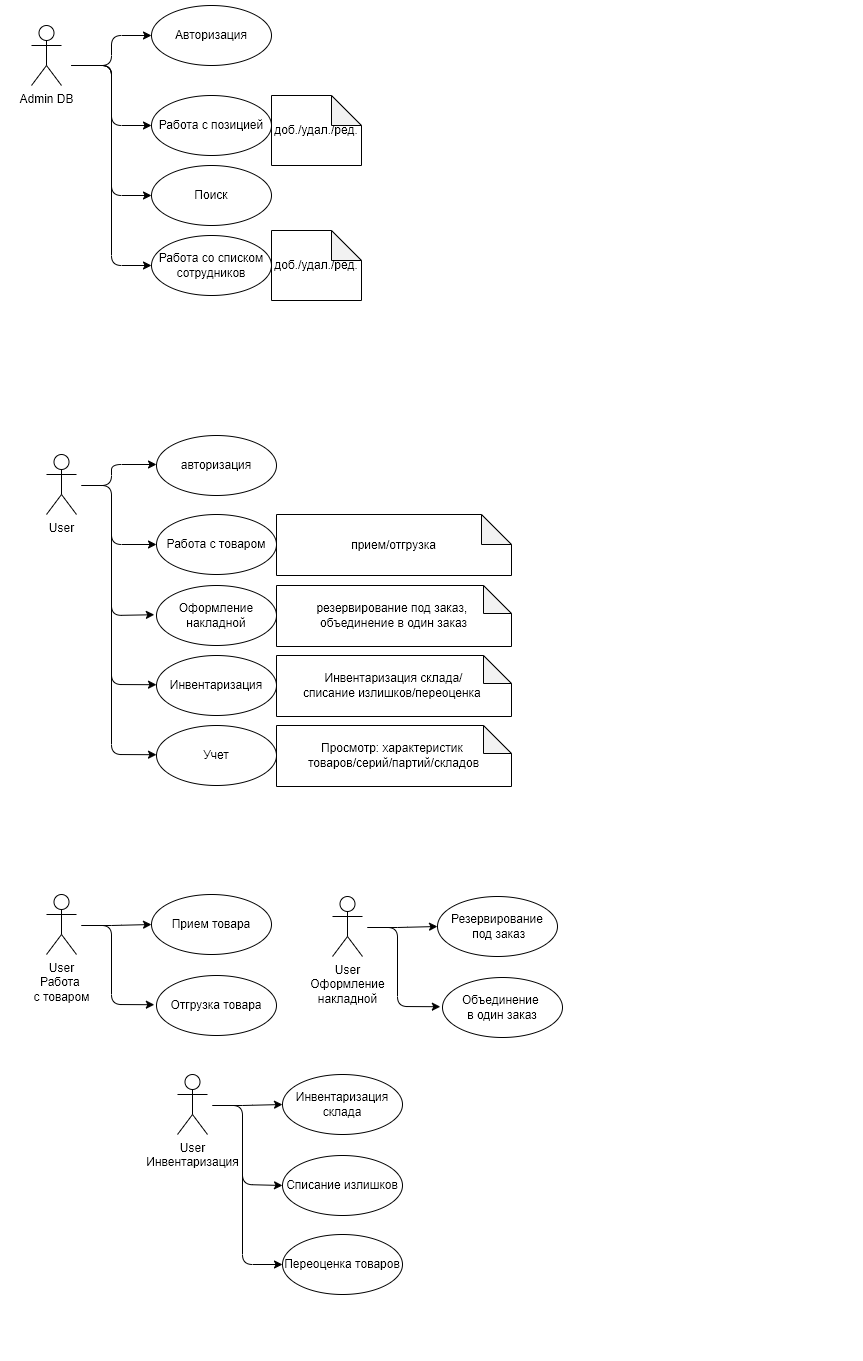

The diagram above was exported from draw.io. Its source (the exported page's mxGraphModel, read from the mxfile embedded in the PNG):
<mxGraphModel dx="1324" dy="762" grid="1" gridSize="10" guides="1" tooltips="1" connect="1" arrows="1" fold="1" page="1" pageScale="1" pageWidth="827" pageHeight="1169" math="0" shadow="0">
  <root>
    <mxCell id="0" />
    <mxCell id="1" parent="0" />
    <mxCell id="aKmVoqfhvjkhrLgwrS5d-1" value="Admin DB&lt;br&gt;" style="shape=umlActor;verticalLabelPosition=bottom;verticalAlign=top;html=1;outlineConnect=0;" parent="1" vertex="1">
      <mxGeometry x="80" y="80" width="30" height="60" as="geometry" />
    </mxCell>
    <mxCell id="aKmVoqfhvjkhrLgwrS5d-3" value="Авторизация" style="ellipse;whiteSpace=wrap;html=1;" parent="1" vertex="1">
      <mxGeometry x="200" y="60" width="120" height="60" as="geometry" />
    </mxCell>
    <mxCell id="aKmVoqfhvjkhrLgwrS5d-5" value="Работа с позицией" style="ellipse;whiteSpace=wrap;html=1;" parent="1" vertex="1">
      <mxGeometry x="200" y="150" width="120" height="60" as="geometry" />
    </mxCell>
    <mxCell id="aKmVoqfhvjkhrLgwrS5d-6" value="" style="endArrow=classic;html=1;entryX=0;entryY=0.5;entryDx=0;entryDy=0;" parent="1" target="aKmVoqfhvjkhrLgwrS5d-3" edge="1">
      <mxGeometry width="50" height="50" relative="1" as="geometry">
        <mxPoint x="120" y="120" as="sourcePoint" />
        <mxPoint x="180" y="60" as="targetPoint" />
        <Array as="points">
          <mxPoint x="160" y="120" />
          <mxPoint x="160" y="90" />
        </Array>
      </mxGeometry>
    </mxCell>
    <mxCell id="aKmVoqfhvjkhrLgwrS5d-8" value="" style="endArrow=classic;html=1;entryX=0;entryY=0.5;entryDx=0;entryDy=0;" parent="1" target="aKmVoqfhvjkhrLgwrS5d-5" edge="1">
      <mxGeometry width="50" height="50" relative="1" as="geometry">
        <mxPoint x="120" y="120" as="sourcePoint" />
        <mxPoint x="220" y="60" as="targetPoint" />
        <Array as="points">
          <mxPoint x="160" y="120" />
          <mxPoint x="160" y="180" />
        </Array>
      </mxGeometry>
    </mxCell>
    <mxCell id="aKmVoqfhvjkhrLgwrS5d-9" value="доб./удал./ред." style="shape=note;whiteSpace=wrap;html=1;backgroundOutline=1;darkOpacity=0.05;" parent="1" vertex="1">
      <mxGeometry x="320" y="150" width="90" height="70" as="geometry" />
    </mxCell>
    <mxCell id="aKmVoqfhvjkhrLgwrS5d-16" value="Поиск" style="ellipse;whiteSpace=wrap;html=1;" parent="1" vertex="1">
      <mxGeometry x="200" y="220" width="120" height="60" as="geometry" />
    </mxCell>
    <mxCell id="aKmVoqfhvjkhrLgwrS5d-22" value="" style="endArrow=classic;html=1;entryX=0;entryY=0.5;entryDx=0;entryDy=0;" parent="1" target="aKmVoqfhvjkhrLgwrS5d-16" edge="1">
      <mxGeometry width="50" height="50" relative="1" as="geometry">
        <mxPoint x="120" y="120" as="sourcePoint" />
        <mxPoint x="200" y="200" as="targetPoint" />
        <Array as="points">
          <mxPoint x="160" y="120" />
          <mxPoint x="160" y="250" />
        </Array>
      </mxGeometry>
    </mxCell>
    <mxCell id="aKmVoqfhvjkhrLgwrS5d-23" value="Работа со списком сотрудников" style="ellipse;whiteSpace=wrap;html=1;" parent="1" vertex="1">
      <mxGeometry x="200" y="290" width="120" height="60" as="geometry" />
    </mxCell>
    <mxCell id="aKmVoqfhvjkhrLgwrS5d-24" value="" style="endArrow=classic;html=1;entryX=0;entryY=0.5;entryDx=0;entryDy=0;" parent="1" target="aKmVoqfhvjkhrLgwrS5d-23" edge="1">
      <mxGeometry width="50" height="50" relative="1" as="geometry">
        <mxPoint x="120" y="120" as="sourcePoint" />
        <mxPoint x="210" y="260.0000000000001" as="targetPoint" />
        <Array as="points">
          <mxPoint x="160" y="120" />
          <mxPoint x="160" y="320" />
        </Array>
      </mxGeometry>
    </mxCell>
    <mxCell id="aKmVoqfhvjkhrLgwrS5d-25" value="доб./удал./ред." style="shape=note;whiteSpace=wrap;html=1;backgroundOutline=1;darkOpacity=0.05;" parent="1" vertex="1">
      <mxGeometry x="320" y="285" width="90" height="70" as="geometry" />
    </mxCell>
    <mxCell id="v0MZFj5EX41BI2v4tYzO-1" value="User" style="shape=umlActor;verticalLabelPosition=bottom;verticalAlign=top;html=1;outlineConnect=0;" parent="1" vertex="1">
      <mxGeometry x="95" y="509" width="30" height="60" as="geometry" />
    </mxCell>
    <mxCell id="v0MZFj5EX41BI2v4tYzO-3" value="авторизация" style="ellipse;whiteSpace=wrap;html=1;" parent="1" vertex="1">
      <mxGeometry x="205" y="490" width="120" height="60" as="geometry" />
    </mxCell>
    <mxCell id="v0MZFj5EX41BI2v4tYzO-6" value="Работа с товаром" style="ellipse;whiteSpace=wrap;html=1;" parent="1" vertex="1">
      <mxGeometry x="205" y="569" width="120" height="60" as="geometry" />
    </mxCell>
    <mxCell id="v0MZFj5EX41BI2v4tYzO-7" value="прием/отгрузка" style="shape=note;whiteSpace=wrap;html=1;backgroundOutline=1;darkOpacity=0.05;" parent="1" vertex="1">
      <mxGeometry x="325" y="569" width="235" height="61" as="geometry" />
    </mxCell>
    <mxCell id="v0MZFj5EX41BI2v4tYzO-9" value="Оформление накладной" style="ellipse;whiteSpace=wrap;html=1;" parent="1" vertex="1">
      <mxGeometry x="205" y="640" width="120" height="60" as="geometry" />
    </mxCell>
    <mxCell id="v0MZFj5EX41BI2v4tYzO-10" value="резервирование под заказ, &lt;br&gt;объединение в один заказ" style="shape=note;whiteSpace=wrap;html=1;backgroundOutline=1;darkOpacity=0.05;size=28;" parent="1" vertex="1">
      <mxGeometry x="325" y="640" width="235" height="61" as="geometry" />
    </mxCell>
    <mxCell id="v0MZFj5EX41BI2v4tYzO-11" value="Инвентаризация" style="ellipse;whiteSpace=wrap;html=1;" parent="1" vertex="1">
      <mxGeometry x="205" y="710" width="120" height="60" as="geometry" />
    </mxCell>
    <mxCell id="v0MZFj5EX41BI2v4tYzO-12" value="Инвентаризация склада/&lt;br&gt;списание излишков/переоценка&amp;nbsp;" style="shape=note;whiteSpace=wrap;html=1;backgroundOutline=1;darkOpacity=0.05;size=28;" parent="1" vertex="1">
      <mxGeometry x="325" y="710" width="235" height="61" as="geometry" />
    </mxCell>
    <mxCell id="v0MZFj5EX41BI2v4tYzO-13" value="Учет" style="ellipse;whiteSpace=wrap;html=1;" parent="1" vertex="1">
      <mxGeometry x="205" y="780" width="120" height="60" as="geometry" />
    </mxCell>
    <mxCell id="v0MZFj5EX41BI2v4tYzO-14" value="Просмотр: характеристик &lt;br&gt;товаров/серий/партий/складов" style="shape=note;whiteSpace=wrap;html=1;backgroundOutline=1;darkOpacity=0.05;size=28;" parent="1" vertex="1">
      <mxGeometry x="325" y="780" width="235" height="61" as="geometry" />
    </mxCell>
    <mxCell id="v0MZFj5EX41BI2v4tYzO-15" value="" style="endArrow=classic;html=1;entryX=0;entryY=0.5;entryDx=0;entryDy=0;jumpStyle=none;endFill=1;" parent="1" target="v0MZFj5EX41BI2v4tYzO-6" edge="1">
      <mxGeometry width="50" height="50" relative="1" as="geometry">
        <mxPoint x="130" y="540" as="sourcePoint" />
        <mxPoint x="170" y="540" as="targetPoint" />
        <Array as="points">
          <mxPoint x="160" y="540" />
          <mxPoint x="160" y="599" />
        </Array>
      </mxGeometry>
    </mxCell>
    <mxCell id="v0MZFj5EX41BI2v4tYzO-16" value="" style="endArrow=classic;html=1;entryX=-0.018;entryY=0.487;entryDx=0;entryDy=0;jumpStyle=none;endFill=1;entryPerimeter=0;" parent="1" target="v0MZFj5EX41BI2v4tYzO-9" edge="1">
      <mxGeometry width="50" height="50" relative="1" as="geometry">
        <mxPoint x="160" y="550" as="sourcePoint" />
        <mxPoint x="205" y="609" as="targetPoint" />
        <Array as="points">
          <mxPoint x="160" y="550" />
          <mxPoint x="160" y="670" />
        </Array>
      </mxGeometry>
    </mxCell>
    <mxCell id="v0MZFj5EX41BI2v4tYzO-17" value="" style="endArrow=classic;html=1;entryX=-0.018;entryY=0.487;entryDx=0;entryDy=0;jumpStyle=none;endFill=1;entryPerimeter=0;" parent="1" edge="1">
      <mxGeometry width="50" height="50" relative="1" as="geometry">
        <mxPoint x="160" y="610" as="sourcePoint" />
        <mxPoint x="204.99999999999991" y="739.22" as="targetPoint" />
        <Array as="points">
          <mxPoint x="160" y="620" />
          <mxPoint x="160" y="739" />
        </Array>
      </mxGeometry>
    </mxCell>
    <mxCell id="v0MZFj5EX41BI2v4tYzO-19" value="" style="endArrow=classic;html=1;entryX=-0.018;entryY=0.487;entryDx=0;entryDy=0;jumpStyle=none;endFill=1;entryPerimeter=0;" parent="1" edge="1">
      <mxGeometry width="50" height="50" relative="1" as="geometry">
        <mxPoint x="160" y="680" as="sourcePoint" />
        <mxPoint x="204.9999999999999" y="809.22" as="targetPoint" />
        <Array as="points">
          <mxPoint x="160" y="690" />
          <mxPoint x="160" y="809" />
        </Array>
      </mxGeometry>
    </mxCell>
    <mxCell id="zuPvedBqc0ptEJBBLVzb-3" value="" style="endArrow=classic;html=1;entryX=0;entryY=0.5;entryDx=0;entryDy=0;jumpStyle=none;endFill=1;" edge="1" parent="1">
      <mxGeometry width="50" height="50" relative="1" as="geometry">
        <mxPoint x="130" y="540" as="sourcePoint" />
        <mxPoint x="204.99999999999972" y="519" as="targetPoint" />
        <Array as="points">
          <mxPoint x="160" y="540" />
          <mxPoint x="160" y="519" />
        </Array>
      </mxGeometry>
    </mxCell>
    <mxCell id="zuPvedBqc0ptEJBBLVzb-4" value="User&lt;br&gt;Работа &lt;br&gt;с товаром" style="shape=umlActor;verticalLabelPosition=bottom;verticalAlign=top;html=1;outlineConnect=0;" vertex="1" parent="1">
      <mxGeometry x="95" y="949" width="30" height="60" as="geometry" />
    </mxCell>
    <mxCell id="zuPvedBqc0ptEJBBLVzb-6" value="Прием товара" style="ellipse;whiteSpace=wrap;html=1;" vertex="1" parent="1">
      <mxGeometry x="200" y="949" width="120" height="60" as="geometry" />
    </mxCell>
    <mxCell id="zuPvedBqc0ptEJBBLVzb-8" value="Отгрузка товара" style="ellipse;whiteSpace=wrap;html=1;" vertex="1" parent="1">
      <mxGeometry x="205" y="1030" width="120" height="60" as="geometry" />
    </mxCell>
    <mxCell id="zuPvedBqc0ptEJBBLVzb-14" value="" style="endArrow=classic;html=1;entryX=0;entryY=0.5;entryDx=0;entryDy=0;jumpStyle=none;endFill=1;" edge="1" parent="1" target="zuPvedBqc0ptEJBBLVzb-6">
      <mxGeometry width="50" height="50" relative="1" as="geometry">
        <mxPoint x="130" y="980" as="sourcePoint" />
        <mxPoint x="170" y="980" as="targetPoint" />
        <Array as="points">
          <mxPoint x="160" y="980" />
        </Array>
      </mxGeometry>
    </mxCell>
    <mxCell id="zuPvedBqc0ptEJBBLVzb-15" value="" style="endArrow=classic;html=1;entryX=-0.018;entryY=0.487;entryDx=0;entryDy=0;jumpStyle=none;endFill=1;entryPerimeter=0;" edge="1" parent="1" target="zuPvedBqc0ptEJBBLVzb-8">
      <mxGeometry width="50" height="50" relative="1" as="geometry">
        <mxPoint x="130" y="980" as="sourcePoint" />
        <mxPoint x="205" y="1049" as="targetPoint" />
        <Array as="points">
          <mxPoint x="160" y="980" />
          <mxPoint x="160" y="1059" />
        </Array>
      </mxGeometry>
    </mxCell>
    <mxCell id="zuPvedBqc0ptEJBBLVzb-21" value="User&lt;br&gt;Инвентаризация" style="shape=umlActor;verticalLabelPosition=bottom;verticalAlign=top;html=1;outlineConnect=0;" vertex="1" parent="1">
      <mxGeometry x="95" y="1180" width="30" height="60" as="geometry" />
    </mxCell>
    <mxCell id="zuPvedBqc0ptEJBBLVzb-22" value="Инвентаризация склада" style="ellipse;whiteSpace=wrap;html=1;" vertex="1" parent="1">
      <mxGeometry x="200" y="1180" width="120" height="60" as="geometry" />
    </mxCell>
    <mxCell id="zuPvedBqc0ptEJBBLVzb-23" value="Списание излишков" style="ellipse;whiteSpace=wrap;html=1;" vertex="1" parent="1">
      <mxGeometry x="200" y="1261" width="120" height="60" as="geometry" />
    </mxCell>
    <mxCell id="zuPvedBqc0ptEJBBLVzb-24" value="" style="endArrow=classic;html=1;entryX=0;entryY=0.5;entryDx=0;entryDy=0;jumpStyle=none;endFill=1;" edge="1" parent="1" target="zuPvedBqc0ptEJBBLVzb-22">
      <mxGeometry width="50" height="50" relative="1" as="geometry">
        <mxPoint x="130" y="1211" as="sourcePoint" />
        <mxPoint x="170" y="1211" as="targetPoint" />
        <Array as="points">
          <mxPoint x="160" y="1211" />
        </Array>
      </mxGeometry>
    </mxCell>
    <mxCell id="zuPvedBqc0ptEJBBLVzb-25" value="" style="endArrow=classic;html=1;entryX=0;entryY=0.5;entryDx=0;entryDy=0;jumpStyle=none;endFill=1;" edge="1" parent="1" target="zuPvedBqc0ptEJBBLVzb-23">
      <mxGeometry width="50" height="50" relative="1" as="geometry">
        <mxPoint x="130" y="1211" as="sourcePoint" />
        <mxPoint x="205" y="1280" as="targetPoint" />
        <Array as="points">
          <mxPoint x="160" y="1211" />
          <mxPoint x="160" y="1290" />
        </Array>
      </mxGeometry>
    </mxCell>
    <mxCell id="zuPvedBqc0ptEJBBLVzb-26" value="" style="endArrow=classic;html=1;jumpStyle=none;endFill=1;entryX=0;entryY=0.5;entryDx=0;entryDy=0;" edge="1" parent="1" target="zuPvedBqc0ptEJBBLVzb-28">
      <mxGeometry width="50" height="50" relative="1" as="geometry">
        <mxPoint x="160" y="1250" as="sourcePoint" />
        <mxPoint x="190" y="1370" as="targetPoint" />
        <Array as="points">
          <mxPoint x="160" y="1370" />
        </Array>
      </mxGeometry>
    </mxCell>
    <mxCell id="zuPvedBqc0ptEJBBLVzb-28" value="Переоценка товаров" style="ellipse;whiteSpace=wrap;html=1;" vertex="1" parent="1">
      <mxGeometry x="200" y="1340" width="120" height="60" as="geometry" />
    </mxCell>
    <mxCell id="zuPvedBqc0ptEJBBLVzb-30" value="User&lt;br&gt;Оформление&lt;br&gt;накладной" style="shape=umlActor;verticalLabelPosition=bottom;verticalAlign=top;html=1;outlineConnect=0;" vertex="1" parent="1">
      <mxGeometry x="470" y="949" width="30" height="60" as="geometry" />
    </mxCell>
    <mxCell id="zuPvedBqc0ptEJBBLVzb-31" value="Резервирование&lt;br&gt;&amp;nbsp;под заказ" style="ellipse;whiteSpace=wrap;html=1;" vertex="1" parent="1">
      <mxGeometry x="575" y="949" width="120" height="60" as="geometry" />
    </mxCell>
    <mxCell id="zuPvedBqc0ptEJBBLVzb-32" value="Объединение &lt;br&gt;в один заказ" style="ellipse;whiteSpace=wrap;html=1;" vertex="1" parent="1">
      <mxGeometry x="580" y="1030" width="120" height="60" as="geometry" />
    </mxCell>
    <mxCell id="zuPvedBqc0ptEJBBLVzb-33" value="" style="endArrow=classic;html=1;entryX=0;entryY=0.5;entryDx=0;entryDy=0;jumpStyle=none;endFill=1;" edge="1" parent="1" target="zuPvedBqc0ptEJBBLVzb-31">
      <mxGeometry width="50" height="50" relative="1" as="geometry">
        <mxPoint x="505" y="980.0000000000002" as="sourcePoint" />
        <mxPoint x="545" y="980" as="targetPoint" />
        <Array as="points">
          <mxPoint x="535" y="980" />
        </Array>
      </mxGeometry>
    </mxCell>
    <mxCell id="zuPvedBqc0ptEJBBLVzb-34" value="" style="endArrow=classic;html=1;entryX=-0.018;entryY=0.487;entryDx=0;entryDy=0;jumpStyle=none;endFill=1;entryPerimeter=0;" edge="1" parent="1" target="zuPvedBqc0ptEJBBLVzb-32">
      <mxGeometry width="50" height="50" relative="1" as="geometry">
        <mxPoint x="505" y="980.0000000000002" as="sourcePoint" />
        <mxPoint x="580" y="1049" as="targetPoint" />
        <Array as="points">
          <mxPoint x="535" y="980" />
          <mxPoint x="535" y="1059" />
        </Array>
      </mxGeometry>
    </mxCell>
  </root>
</mxGraphModel>